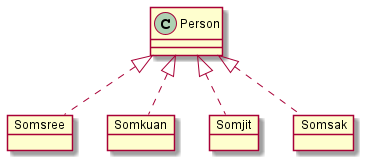

The diagram above was rendered by PlantUML. Its source (embedded in the PNG):
@startuml 
class Person{}
object Somsree
object Somkuan
object Somjit
object Somsak

Person <|.. Somsree
Person <|.. Somkuan
Person <|.. Somjit
Person <|.. Somsak

@enduml